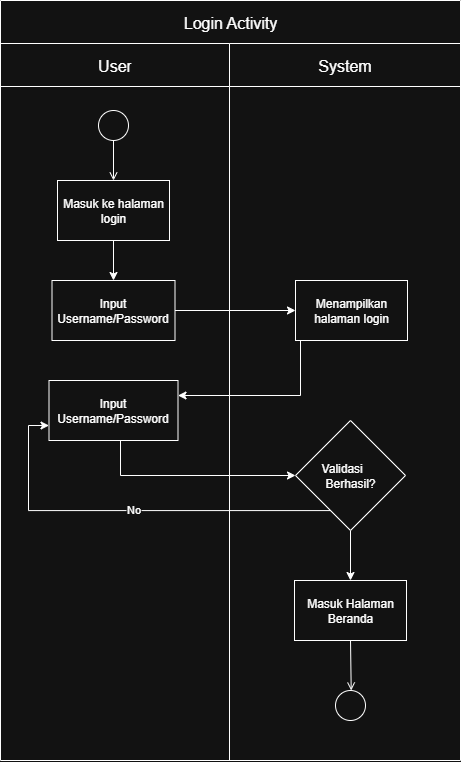

The diagram above was exported from draw.io. Its source (the exported page's mxGraphModel, read from the mxfile embedded in the PNG):
<mxGraphModel dx="1342" dy="715" grid="1" gridSize="10" guides="1" tooltips="1" connect="1" arrows="1" fold="1" page="1" pageScale="1" pageWidth="850" pageHeight="1100" background="none" math="0" shadow="0">
  <root>
    <mxCell id="0" />
    <mxCell id="1" parent="0" />
    <mxCell id="KMr3TQHhiFgkhMDg2mpu-3" value="" style="shape=table;startSize=0;container=1;collapsible=0;childLayout=tableLayout;fontSize=16;" vertex="1" parent="1">
      <mxGeometry x="130" y="180" width="460" height="760.0000000000002" as="geometry" />
    </mxCell>
    <mxCell id="KMr3TQHhiFgkhMDg2mpu-20" style="shape=tableRow;horizontal=0;startSize=0;swimlaneHead=0;swimlaneBody=0;strokeColor=inherit;top=0;left=0;bottom=0;right=0;collapsible=0;dropTarget=0;fillColor=none;points=[[0,0.5],[1,0.5]];portConstraint=eastwest;fontSize=16;" vertex="1" parent="KMr3TQHhiFgkhMDg2mpu-3">
      <mxGeometry width="460" height="43" as="geometry" />
    </mxCell>
    <mxCell id="KMr3TQHhiFgkhMDg2mpu-21" value="Login Activity" style="shape=partialRectangle;html=1;whiteSpace=wrap;connectable=0;strokeColor=inherit;overflow=hidden;fillColor=none;top=0;left=0;bottom=0;right=0;pointerEvents=1;fontSize=16;rowspan=1;colspan=2;" vertex="1" parent="KMr3TQHhiFgkhMDg2mpu-20">
      <mxGeometry width="460" height="43" as="geometry">
        <mxRectangle width="229" height="43" as="alternateBounds" />
      </mxGeometry>
    </mxCell>
    <mxCell id="KMr3TQHhiFgkhMDg2mpu-4" value="" style="shape=tableRow;horizontal=0;startSize=0;swimlaneHead=0;swimlaneBody=0;strokeColor=inherit;top=0;left=0;bottom=0;right=0;collapsible=0;dropTarget=0;fillColor=none;points=[[0,0.5],[1,0.5]];portConstraint=eastwest;fontSize=16;" vertex="1" parent="KMr3TQHhiFgkhMDg2mpu-3">
      <mxGeometry y="43" width="460" height="43" as="geometry" />
    </mxCell>
    <mxCell id="KMr3TQHhiFgkhMDg2mpu-5" value="User" style="shape=partialRectangle;html=1;whiteSpace=wrap;connectable=0;strokeColor=inherit;overflow=hidden;fillColor=none;top=0;left=0;bottom=0;right=0;pointerEvents=1;fontSize=16;" vertex="1" parent="KMr3TQHhiFgkhMDg2mpu-4">
      <mxGeometry width="229" height="43" as="geometry">
        <mxRectangle width="229" height="43" as="alternateBounds" />
      </mxGeometry>
    </mxCell>
    <mxCell id="KMr3TQHhiFgkhMDg2mpu-6" value="System" style="shape=partialRectangle;html=1;whiteSpace=wrap;connectable=0;strokeColor=inherit;overflow=hidden;fillColor=none;top=0;left=0;bottom=0;right=0;pointerEvents=1;fontSize=16;" vertex="1" parent="KMr3TQHhiFgkhMDg2mpu-4">
      <mxGeometry x="229" width="231" height="43" as="geometry">
        <mxRectangle width="231" height="43" as="alternateBounds" />
      </mxGeometry>
    </mxCell>
    <mxCell id="KMr3TQHhiFgkhMDg2mpu-8" value="" style="shape=tableRow;horizontal=0;startSize=0;swimlaneHead=0;swimlaneBody=0;strokeColor=inherit;top=0;left=0;bottom=0;right=0;collapsible=0;dropTarget=0;fillColor=none;points=[[0,0.5],[1,0.5]];portConstraint=eastwest;fontSize=16;" vertex="1" parent="KMr3TQHhiFgkhMDg2mpu-3">
      <mxGeometry y="86" width="460" height="674" as="geometry" />
    </mxCell>
    <mxCell id="KMr3TQHhiFgkhMDg2mpu-9" value="" style="shape=partialRectangle;html=1;whiteSpace=wrap;connectable=0;strokeColor=inherit;overflow=hidden;fillColor=none;top=0;left=0;bottom=0;right=0;pointerEvents=1;fontSize=16;" vertex="1" parent="KMr3TQHhiFgkhMDg2mpu-8">
      <mxGeometry width="229" height="674" as="geometry">
        <mxRectangle width="229" height="674" as="alternateBounds" />
      </mxGeometry>
    </mxCell>
    <mxCell id="KMr3TQHhiFgkhMDg2mpu-10" value="" style="shape=partialRectangle;html=1;whiteSpace=wrap;connectable=0;strokeColor=inherit;overflow=hidden;fillColor=none;top=0;left=0;bottom=0;right=0;pointerEvents=1;fontSize=16;" vertex="1" parent="KMr3TQHhiFgkhMDg2mpu-8">
      <mxGeometry x="229" width="231" height="674" as="geometry">
        <mxRectangle width="231" height="674" as="alternateBounds" />
      </mxGeometry>
    </mxCell>
    <mxCell id="KMr3TQHhiFgkhMDg2mpu-26" value="" style="ellipse;html=1;" vertex="1" parent="1">
      <mxGeometry x="228" y="290" width="30" height="30" as="geometry" />
    </mxCell>
    <mxCell id="KMr3TQHhiFgkhMDg2mpu-27" value="" style="endArrow=open;html=1;rounded=0;align=center;verticalAlign=top;endFill=0;labelBackgroundColor=none;endSize=6;entryX=0.5;entryY=0;entryDx=0;entryDy=0;" edge="1" source="KMr3TQHhiFgkhMDg2mpu-26" parent="1" target="KMr3TQHhiFgkhMDg2mpu-29">
      <mxGeometry relative="1" as="geometry">
        <mxPoint x="270" y="305" as="targetPoint" />
      </mxGeometry>
    </mxCell>
    <mxCell id="KMr3TQHhiFgkhMDg2mpu-36" value="" style="edgeStyle=orthogonalEdgeStyle;rounded=0;orthogonalLoop=1;jettySize=auto;html=1;" edge="1" parent="1" source="KMr3TQHhiFgkhMDg2mpu-29" target="KMr3TQHhiFgkhMDg2mpu-31">
      <mxGeometry relative="1" as="geometry" />
    </mxCell>
    <mxCell id="KMr3TQHhiFgkhMDg2mpu-29" value="Masuk ke halaman login" style="rounded=0;whiteSpace=wrap;html=1;" vertex="1" parent="1">
      <mxGeometry x="187" y="360" width="112" height="60" as="geometry" />
    </mxCell>
    <mxCell id="KMr3TQHhiFgkhMDg2mpu-39" style="edgeStyle=orthogonalEdgeStyle;rounded=0;orthogonalLoop=1;jettySize=auto;html=1;entryX=1;entryY=0.25;entryDx=0;entryDy=0;" edge="1" parent="1" source="KMr3TQHhiFgkhMDg2mpu-30" target="KMr3TQHhiFgkhMDg2mpu-32">
      <mxGeometry relative="1" as="geometry">
        <Array as="points">
          <mxPoint x="430" y="575" />
        </Array>
      </mxGeometry>
    </mxCell>
    <mxCell id="KMr3TQHhiFgkhMDg2mpu-30" value="Menampilkan halaman login" style="rounded=0;whiteSpace=wrap;html=1;" vertex="1" parent="1">
      <mxGeometry x="425" y="460" width="112" height="60" as="geometry" />
    </mxCell>
    <mxCell id="KMr3TQHhiFgkhMDg2mpu-38" style="edgeStyle=orthogonalEdgeStyle;rounded=0;orthogonalLoop=1;jettySize=auto;html=1;entryX=0;entryY=0.5;entryDx=0;entryDy=0;" edge="1" parent="1" source="KMr3TQHhiFgkhMDg2mpu-31" target="KMr3TQHhiFgkhMDg2mpu-30">
      <mxGeometry relative="1" as="geometry" />
    </mxCell>
    <mxCell id="KMr3TQHhiFgkhMDg2mpu-31" value="Input Username/Password" style="rounded=0;whiteSpace=wrap;html=1;" vertex="1" parent="1">
      <mxGeometry x="181.5" y="460" width="123" height="60" as="geometry" />
    </mxCell>
    <mxCell id="KMr3TQHhiFgkhMDg2mpu-40" style="edgeStyle=orthogonalEdgeStyle;rounded=0;orthogonalLoop=1;jettySize=auto;html=1;entryX=0;entryY=0.5;entryDx=0;entryDy=0;" edge="1" parent="1" source="KMr3TQHhiFgkhMDg2mpu-32" target="KMr3TQHhiFgkhMDg2mpu-35">
      <mxGeometry relative="1" as="geometry">
        <Array as="points">
          <mxPoint x="250" y="655" />
        </Array>
      </mxGeometry>
    </mxCell>
    <mxCell id="KMr3TQHhiFgkhMDg2mpu-32" value="Input Username/Password" style="rounded=0;whiteSpace=wrap;html=1;" vertex="1" parent="1">
      <mxGeometry x="178.5" y="560" width="129" height="60" as="geometry" />
    </mxCell>
    <mxCell id="KMr3TQHhiFgkhMDg2mpu-41" style="edgeStyle=orthogonalEdgeStyle;rounded=0;orthogonalLoop=1;jettySize=auto;html=1;entryX=0;entryY=0.75;entryDx=0;entryDy=0;" edge="1" parent="1" source="KMr3TQHhiFgkhMDg2mpu-35" target="KMr3TQHhiFgkhMDg2mpu-32">
      <mxGeometry relative="1" as="geometry">
        <Array as="points">
          <mxPoint x="158" y="690" />
          <mxPoint x="158" y="605" />
        </Array>
      </mxGeometry>
    </mxCell>
    <mxCell id="KMr3TQHhiFgkhMDg2mpu-42" value="No" style="edgeLabel;html=1;align=center;verticalAlign=middle;resizable=0;points=[];" vertex="1" connectable="0" parent="KMr3TQHhiFgkhMDg2mpu-41">
      <mxGeometry x="-0.0312" y="-2" relative="1" as="geometry">
        <mxPoint x="-1" as="offset" />
      </mxGeometry>
    </mxCell>
    <mxCell id="KMr3TQHhiFgkhMDg2mpu-44" value="" style="edgeStyle=orthogonalEdgeStyle;rounded=0;orthogonalLoop=1;jettySize=auto;html=1;" edge="1" parent="1" source="KMr3TQHhiFgkhMDg2mpu-35" target="KMr3TQHhiFgkhMDg2mpu-43">
      <mxGeometry relative="1" as="geometry" />
    </mxCell>
    <mxCell id="KMr3TQHhiFgkhMDg2mpu-35" value="Validasi&amp;nbsp; &amp;nbsp; &amp;nbsp; Berhasil?" style="rhombus;whiteSpace=wrap;html=1;" vertex="1" parent="1">
      <mxGeometry x="425" y="600" width="110" height="110" as="geometry" />
    </mxCell>
    <mxCell id="KMr3TQHhiFgkhMDg2mpu-43" value="Masuk Halaman Beranda" style="rounded=0;whiteSpace=wrap;html=1;" vertex="1" parent="1">
      <mxGeometry x="424" y="760" width="112" height="60" as="geometry" />
    </mxCell>
    <mxCell id="KMr3TQHhiFgkhMDg2mpu-45" value="" style="ellipse;html=1;" vertex="1" parent="1">
      <mxGeometry x="465" y="870" width="30" height="30" as="geometry" />
    </mxCell>
    <mxCell id="KMr3TQHhiFgkhMDg2mpu-46" value="" style="endArrow=open;html=1;rounded=0;align=center;verticalAlign=top;endFill=0;labelBackgroundColor=none;endSize=6;exitX=0.5;exitY=1;exitDx=0;exitDy=0;" edge="1" target="KMr3TQHhiFgkhMDg2mpu-45" parent="1" source="KMr3TQHhiFgkhMDg2mpu-43">
      <mxGeometry relative="1" as="geometry">
        <mxPoint x="425" y="885" as="sourcePoint" />
      </mxGeometry>
    </mxCell>
  </root>
</mxGraphModel>